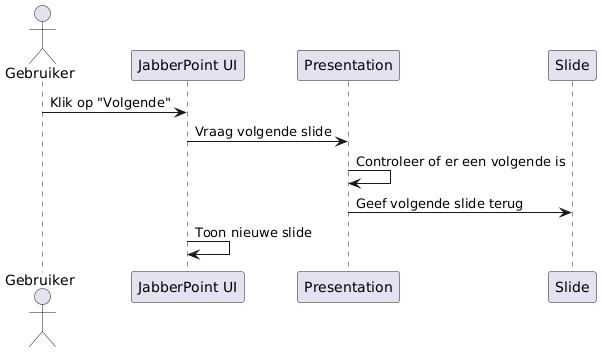

The diagram above was rendered by PlantUML. Its source (embedded in the PNG):
@startuml
actor Gebruiker
participant "JabberPoint UI" as UI
participant "Presentation" as Pres
participant "Slide" as Slide

Gebruiker -> UI: Klik op "Volgende"
UI -> Pres: Vraag volgende slide
Pres -> Pres: Controleer of er een volgende is
Pres -> Slide: Geef volgende slide terug
UI -> UI: Toon nieuwe slide
@enduml